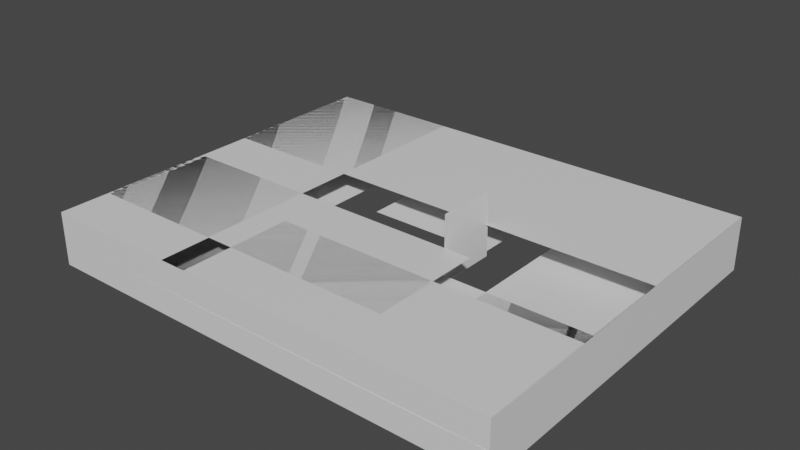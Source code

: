 # Source: occluder_escape_garage.blend  (saved by Blender 2.92.15; exported with 4.5.12 LTS)
import bpy
from mathutils import Matrix  # noqa: F401  (used for matrix-valued properties, if any)

bpy.ops.wm.read_factory_settings(use_empty=True)
scene = bpy.context.scene
scene.name = 'Scene'

# ---- materials (node trees are filled in below, after node groups)
mat_mat_occluder_plane = bpy.data.materials.new('mat_occluder_plane')
mat_mat_occluder_plane.use_transparent_shadow = False

# ---- material node trees
mat_mat_occluder_plane.use_nodes = True; mat_mat_occluder_plane.node_tree.nodes.clear()
_N = mat_mat_occluder_plane.node_tree.nodes; _L = mat_mat_occluder_plane.node_tree.links
n0 = _N.new('ShaderNodeBsdfPrincipled'); n0.name = 'Principled BSDF'; n0.location = (10, 300)
n0.distribution = 'GGX'
n0.subsurface_method = 'BURLEY'
n0.inputs[3].default_value = 1.45
n0.inputs[27].default_value = (0.0, 0.0, 0.0, 1.0)
n0.inputs[28].default_value = 1.0
n1 = _N.new('ShaderNodeOutputMaterial'); n1.name = 'Material Output'; n1.location = (300, 300)
_L.new(n0.outputs[0], n1.inputs[0])
n1.is_active_output = True

# ---- world
world_world = bpy.data.worlds.new('World'); scene.world = world_world
world_world.use_nodes = True; world_world.node_tree.nodes.clear()
_N = world_world.node_tree.nodes; _L = world_world.node_tree.links
n0 = _N.new('ShaderNodeOutputWorld'); n0.name = 'World Output'; n0.location = (300, 300)
n1 = _N.new('ShaderNodeBackground'); n1.name = 'Background'; n1.location = (10, 300)
n1.inputs[0].default_value = (0.05088, 0.05088, 0.05088, 1.0)
_L.new(n1.outputs[0], n0.inputs[0])
n0.is_active_output = True
world_world.color = (0.05088, 0.05088, 0.05088)
world_world.use_sun_shadow = False
world_world.sun_shadow_jitter_overblur = 0.0

# ---- meshes
me_oc_plane_01 = bpy.data.meshes.new('oc_plane_01')
me_oc_plane_01.from_pydata([(-55.0, -2.025e-13, -4.677e-06), (0.0, 0.0, -4.371e-08), (-55.0, 7.75, -4.928e-06), (-1.218e-21, 7.75, -2.951e-07)], [], [(0, 1, 3, 2)])
_uv = me_oc_plane_01.uv_layers.new(name='UVMap')
_uv.uv.foreach_set('vector', [0.0, 0.0, 1.0, 0.0, 1.0, 1.0, 0.0, 1.0])
me_oc_plane_01.materials.append(mat_mat_occluder_plane)
me_oc_plane_01.use_remesh_fix_poles = True
me_oc_plane_01.use_remesh_preserve_attributes = False
me_oc_plane_01.use_mirror_vertex_groups = False
me_oc_plane_01.update()
me_oc_plane_02 = bpy.data.meshes.new('oc_plane_02')
me_oc_plane_02.from_pydata([(-68.25, -2.025e-13, -4.677e-06), (0.0, 0.0, -4.371e-08), (-68.25, 7.75, -4.928e-06), (-1.218e-21, 7.75, -2.951e-07)], [], [(0, 1, 3, 2)])
_uv = me_oc_plane_02.uv_layers.new(name='UVMap')
_uv.uv.foreach_set('vector', [0.0, 0.0, 1.0, 0.0, 1.0, 1.0, 0.0, 1.0])
me_oc_plane_02.materials.append(mat_mat_occluder_plane)
me_oc_plane_02.use_remesh_fix_poles = True
me_oc_plane_02.use_remesh_preserve_attributes = False
me_oc_plane_02.use_mirror_vertex_groups = False
me_oc_plane_02.update()
me_oc_plane_03 = bpy.data.meshes.new('oc_plane_03')
me_oc_plane_03.from_pydata([(-68.25, -2.035e-13, -4.699e-06), (0.0, 0.0, -4.371e-08), (-68.25, 7.75, -4.95e-06), (-1.218e-21, 7.75, -2.951e-07)], [], [(0, 1, 3, 2)])
_uv = me_oc_plane_03.uv_layers.new(name='UVMap')
_uv.uv.foreach_set('vector', [0.0, 0.0, 1.0, 0.0, 1.0, 1.0, 0.0, 1.0])
me_oc_plane_03.materials.append(mat_mat_occluder_plane)
me_oc_plane_03.use_remesh_fix_poles = True
me_oc_plane_03.use_remesh_preserve_attributes = False
me_oc_plane_03.use_mirror_vertex_groups = False
me_oc_plane_03.update()
me_oc_plane_04 = bpy.data.meshes.new('oc_plane_04')
me_oc_plane_04.from_pydata([(-55.0, -1.958e-13, -4.522e-06), (0.0, 0.0, -4.371e-08), (-55.0, 7.75, -4.773e-06), (-1.218e-21, 7.75, -2.951e-07)], [], [(0, 1, 3, 2)])
_uv = me_oc_plane_04.uv_layers.new(name='UVMap')
_uv.uv.foreach_set('vector', [0.0, 0.0, 1.0, 0.0, 1.0, 1.0, 0.0, 1.0])
me_oc_plane_04.materials.append(mat_mat_occluder_plane)
me_oc_plane_04.use_remesh_fix_poles = True
me_oc_plane_04.use_remesh_preserve_attributes = False
me_oc_plane_04.use_mirror_vertex_groups = False
me_oc_plane_04.update()
me_oc_plane_05 = bpy.data.meshes.new('oc_plane_05')
me_oc_plane_05.from_pydata([(-22.75, 18.25, -6.118e-06), (-22.75, -2.95e-07, -4.371e-08), (3.19e-07, 18.25, -5.691e-06), (9.242e-08, 0.0, 3.825e-07)], [], [(0, 1, 3, 2)])
_uv = me_oc_plane_05.uv_layers.new(name='UVMap')
_uv.uv.foreach_set('vector', [0.0, 0.0, 1.0, 0.0, 1.0, 1.0, 0.0, 1.0])
me_oc_plane_05.materials.append(mat_mat_occluder_plane)
me_oc_plane_05.use_remesh_fix_poles = True
me_oc_plane_05.use_remesh_preserve_attributes = False
me_oc_plane_05.use_mirror_vertex_groups = False
me_oc_plane_05.update()
me_oc_plane_06 = bpy.data.meshes.new('oc_plane_06')
me_oc_plane_06.from_pydata([(-22.75, 18.25, -8.391e-06), (-22.75, -3.01e-07, -4.371e-08), (-2.951e-07, 18.25, -7.943e-06), (9.242e-08, 0.0, 3.825e-07)], [], [(0, 1, 3, 2)])
_uv = me_oc_plane_06.uv_layers.new(name='UVMap')
_uv.uv.foreach_set('vector', [0.0, 0.0, 1.0, 0.0, 1.0, 1.0, 0.0, 1.0])
me_oc_plane_06.materials.append(mat_mat_occluder_plane)
me_oc_plane_06.use_remesh_fix_poles = True
me_oc_plane_06.use_remesh_preserve_attributes = False
me_oc_plane_06.use_mirror_vertex_groups = False
me_oc_plane_06.update()
me_oc_plane_07 = bpy.data.meshes.new('oc_plane_07')
me_oc_plane_07.from_pydata([(-50.5, 20.25, -8.391e-06), (-50.5, 2.991e-08, -4.371e-08), (-2.713e-07, 20.25, -7.943e-06), (9.242e-08, 0.0, 3.825e-07)], [], [(0, 1, 3, 2)])
_uv = me_oc_plane_07.uv_layers.new(name='UVMap')
_uv.uv.foreach_set('vector', [0.0, 0.0, 1.0, 0.0, 1.0, 1.0, 0.0, 1.0])
me_oc_plane_07.materials.append(mat_mat_occluder_plane)
me_oc_plane_07.use_remesh_fix_poles = True
me_oc_plane_07.use_remesh_preserve_attributes = False
me_oc_plane_07.use_mirror_vertex_groups = False
me_oc_plane_07.update()
me_oc_plane_08 = bpy.data.meshes.new('oc_plane_08')
me_oc_plane_08.from_pydata([(-50.5, 20.25, -8.391e-06), (-50.5, 1.372e-07, -4.371e-08), (-2.713e-07, 20.25, -7.943e-06), (9.242e-08, 0.0, 3.825e-07)], [], [(0, 1, 3, 2)])
_uv = me_oc_plane_08.uv_layers.new(name='UVMap')
_uv.uv.foreach_set('vector', [0.0, 0.0, 1.0, 0.0, 1.0, 1.0, 0.0, 1.0])
me_oc_plane_08.materials.append(mat_mat_occluder_plane)
me_oc_plane_08.use_remesh_fix_poles = True
me_oc_plane_08.use_remesh_preserve_attributes = False
me_oc_plane_08.use_mirror_vertex_groups = False
me_oc_plane_08.update()
me_oc_plane_09 = bpy.data.meshes.new('oc_plane_09')
me_oc_plane_09.from_pydata([(-24.25, 68.25, -1.259e-05), (-24.25, 4.503e-07, -4.371e-08), (-8.437e-07, 68.25, -1.214e-05), (9.242e-08, 0.0, 3.825e-07)], [], [(0, 1, 3, 2)])
_uv = me_oc_plane_09.uv_layers.new(name='UVMap')
_uv.uv.foreach_set('vector', [0.0, 0.0, 1.0, 0.0, 1.0, 1.0, 0.0, 1.0])
me_oc_plane_09.materials.append(mat_mat_occluder_plane)
me_oc_plane_09.use_remesh_fix_poles = True
me_oc_plane_09.use_remesh_preserve_attributes = False
me_oc_plane_09.use_mirror_vertex_groups = False
me_oc_plane_09.update()
me_oc_plane_10 = bpy.data.meshes.new('oc_plane_10')
me_oc_plane_10.from_pydata([(-24.25, 68.25, -1.256e-05), (-24.25, 4.503e-07, -4.371e-08), (-8.377e-07, 68.25, -1.212e-05), (9.242e-08, 0.0, 3.825e-07)], [], [(0, 1, 3, 2)])
_uv = me_oc_plane_10.uv_layers.new(name='UVMap')
_uv.uv.foreach_set('vector', [0.0, 0.0, 1.0, 0.0, 1.0, 1.0, 0.0, 1.0])
me_oc_plane_10.materials.append(mat_mat_occluder_plane)
me_oc_plane_10.use_remesh_fix_poles = True
me_oc_plane_10.use_remesh_preserve_attributes = False
me_oc_plane_10.use_mirror_vertex_groups = False
me_oc_plane_10.update()
me_oc_plane_11 = bpy.data.meshes.new('oc_plane_11')
me_oc_plane_11.from_pydata([(-40.5, 18.0, -1.256e-05), (-40.5, 6.44e-07, -4.371e-08), (-1.437e-06, 18.0, -1.212e-05), (9.242e-08, 0.0, 3.825e-07)], [], [(0, 1, 3, 2)])
_uv = me_oc_plane_11.uv_layers.new(name='UVMap')
_uv.uv.foreach_set('vector', [0.0, 0.0, 1.0, 0.0, 1.0, 1.0, 0.0, 1.0])
me_oc_plane_11.materials.append(mat_mat_occluder_plane)
me_oc_plane_11.use_remesh_fix_poles = True
me_oc_plane_11.use_remesh_preserve_attributes = False
me_oc_plane_11.use_mirror_vertex_groups = False
me_oc_plane_11.update()
me_oc_plane_12 = bpy.data.meshes.new('oc_plane_12')
me_oc_plane_12.from_pydata([(-40.5, 18.0, -1.259e-05), (-40.5, 6.44e-07, -4.371e-08), (-1.443e-06, 18.0, -1.214e-05), (9.242e-08, 0.0, 3.825e-07)], [], [(0, 1, 3, 2)])
_uv = me_oc_plane_12.uv_layers.new(name='UVMap')
_uv.uv.foreach_set('vector', [0.0, 0.0, 1.0, 0.0, 1.0, 1.0, 0.0, 1.0])
me_oc_plane_12.materials.append(mat_mat_occluder_plane)
me_oc_plane_12.use_remesh_fix_poles = True
me_oc_plane_12.use_remesh_preserve_attributes = False
me_oc_plane_12.use_mirror_vertex_groups = False
me_oc_plane_12.update()
me_oc_plane_13 = bpy.data.meshes.new('oc_plane_13')
me_oc_plane_13.from_pydata([(-22.75, 68.25, -1.698e-05), (-22.75, 8.557e-07, -4.371e-08), (-2.042e-06, 68.25, -1.653e-05), (9.242e-08, 0.0, 3.825e-07)], [], [(0, 1, 3, 2)])
_uv = me_oc_plane_13.uv_layers.new(name='UVMap')
_uv.uv.foreach_set('vector', [0.0, 0.0, 1.0, 0.0, 1.0, 1.0, 0.0, 1.0])
me_oc_plane_13.materials.append(mat_mat_occluder_plane)
me_oc_plane_13.use_remesh_fix_poles = True
me_oc_plane_13.use_remesh_preserve_attributes = False
me_oc_plane_13.use_mirror_vertex_groups = False
me_oc_plane_13.update()
me_oc_plane_14 = bpy.data.meshes.new('oc_plane_14')
me_oc_plane_14.from_pydata([(-22.75, 68.25, -1.696e-05), (-22.75, 8.557e-07, -4.371e-08), (-2.036e-06, 68.25, -1.651e-05), (9.242e-08, 0.0, 3.825e-07)], [], [(0, 1, 3, 2)])
_uv = me_oc_plane_14.uv_layers.new(name='UVMap')
_uv.uv.foreach_set('vector', [0.0, 0.0, 1.0, 0.0, 1.0, 1.0, 0.0, 1.0])
me_oc_plane_14.materials.append(mat_mat_occluder_plane)
me_oc_plane_14.use_remesh_fix_poles = True
me_oc_plane_14.use_remesh_preserve_attributes = False
me_oc_plane_14.use_mirror_vertex_groups = False
me_oc_plane_14.update()
me_oc_plane_15 = bpy.data.meshes.new('oc_plane_15')
me_oc_plane_15.from_pydata([(-55.0, 19.9, -1.696e-05), (-55.0, 1.24e-06, -4.371e-08), (-2.613e-06, 19.9, -1.651e-05), (9.242e-08, 0.0, 3.825e-07)], [], [(0, 1, 3, 2)])
_uv = me_oc_plane_15.uv_layers.new(name='UVMap')
_uv.uv.foreach_set('vector', [0.0, 0.0, 1.0, 0.0, 1.0, 1.0, 0.0, 1.0])
me_oc_plane_15.materials.append(mat_mat_occluder_plane)
me_oc_plane_15.use_remesh_fix_poles = True
me_oc_plane_15.use_remesh_preserve_attributes = False
me_oc_plane_15.use_mirror_vertex_groups = False
me_oc_plane_15.update()
me_oc_plane_16 = bpy.data.meshes.new('oc_plane_16')
me_oc_plane_16.from_pydata([(-55.0, 29.5, -1.696e-05), (-55.0, 9.5, -8.742e-07), (-2.498e-06, 29.5, -1.651e-05), (-2.087e-08, 9.5, -4.48e-07)], [], [(0, 1, 3, 2)])
_uv = me_oc_plane_16.uv_layers.new(name='UVMap')
_uv.uv.foreach_set('vector', [0.0, 0.0, 1.0, 0.0, 1.0, 1.0, 0.0, 1.0])
me_oc_plane_16.materials.append(mat_mat_occluder_plane)
me_oc_plane_16.use_remesh_fix_poles = True
me_oc_plane_16.use_remesh_preserve_attributes = False
me_oc_plane_16.use_mirror_vertex_groups = False
me_oc_plane_16.update()
me_oc_plane_17 = bpy.data.meshes.new('oc_plane_17')
me_oc_plane_17.from_pydata([(-16.5, 48.0, -1.858e-05), (-16.5, 1.699e-06, -4.371e-08), (-2.719e-06, 48.0, -1.813e-05), (9.242e-08, 0.0, 3.825e-07)], [], [(0, 1, 3, 2)])
_uv = me_oc_plane_17.uv_layers.new(name='UVMap')
_uv.uv.foreach_set('vector', [0.0, 0.0, 1.0, 0.0, 1.0, 1.0, 0.0, 1.0])
me_oc_plane_17.materials.append(mat_mat_occluder_plane)
me_oc_plane_17.use_remesh_fix_poles = True
me_oc_plane_17.use_remesh_preserve_attributes = False
me_oc_plane_17.use_mirror_vertex_groups = False
me_oc_plane_17.update()
me_oc_plane_18 = bpy.data.meshes.new('oc_plane_18')
me_oc_plane_18.from_pydata([(-16.5, 48.0, -1.858e-05), (-16.5, 1.699e-06, -4.371e-08), (-2.719e-06, 48.0, -1.813e-05), (9.242e-08, 0.0, 3.825e-07)], [], [(0, 1, 3, 2)])
_uv = me_oc_plane_18.uv_layers.new(name='UVMap')
_uv.uv.foreach_set('vector', [0.0, 0.0, 1.0, 0.0, 1.0, 1.0, 0.0, 1.0])
me_oc_plane_18.materials.append(mat_mat_occluder_plane)
me_oc_plane_18.use_remesh_fix_poles = True
me_oc_plane_18.use_remesh_preserve_attributes = False
me_oc_plane_18.use_mirror_vertex_groups = False
me_oc_plane_18.update()
me_oc_plane_19 = bpy.data.meshes.new('oc_plane_19')
me_oc_plane_19.from_pydata([(-16.75, 44.25, -1.858e-05), (-16.75, 1.702e-06, -4.371e-08), (-2.764e-06, 44.25, -1.813e-05), (9.242e-08, 0.0, 3.825e-07)], [], [(0, 1, 3, 2)])
_uv = me_oc_plane_19.uv_layers.new(name='UVMap')
_uv.uv.foreach_set('vector', [0.0, 0.0, 1.0, 0.0, 1.0, 1.0, 0.0, 1.0])
me_oc_plane_19.materials.append(mat_mat_occluder_plane)
me_oc_plane_19.use_remesh_fix_poles = True
me_oc_plane_19.use_remesh_preserve_attributes = False
me_oc_plane_19.use_mirror_vertex_groups = False
me_oc_plane_19.update()
me_oc_plane_20 = bpy.data.meshes.new('oc_plane_20')
me_oc_plane_20.from_pydata([(-16.75, 44.25, -1.858e-05), (-16.75, 1.702e-06, -4.371e-08), (-2.764e-06, 44.25, -1.813e-05), (9.242e-08, 0.0, 3.825e-07)], [], [(0, 1, 3, 2)])
_uv = me_oc_plane_20.uv_layers.new(name='UVMap')
_uv.uv.foreach_set('vector', [0.0, 0.0, 1.0, 0.0, 1.0, 1.0, 0.0, 1.0])
me_oc_plane_20.materials.append(mat_mat_occluder_plane)
me_oc_plane_20.use_remesh_fix_poles = True
me_oc_plane_20.use_remesh_preserve_attributes = False
me_oc_plane_20.use_mirror_vertex_groups = False
me_oc_plane_20.update()
me_oc_plane_21 = bpy.data.meshes.new('oc_plane_21')
me_oc_plane_21.from_pydata([(-9.0, 9.5, -1.696e-05), (-9.0, 1.702e-06, 4.871e-08), (-2.764e-06, 9.5, -1.661e-05), (9.242e-08, 0.0, 3.825e-07)], [], [(0, 1, 3, 2)])
_uv = me_oc_plane_21.uv_layers.new(name='UVMap')
_uv.uv.foreach_set('vector', [0.0, 0.0, 1.0, 0.0, 1.0, 1.0, 0.0, 1.0])
me_oc_plane_21.materials.append(mat_mat_occluder_plane)
me_oc_plane_21.use_remesh_fix_poles = True
me_oc_plane_21.use_remesh_preserve_attributes = False
me_oc_plane_21.use_mirror_vertex_groups = False
me_oc_plane_21.update()
me_oc_plane_22 = bpy.data.meshes.new('oc_plane_22')
me_oc_plane_22.from_pydata([(-9.0, 9.5, -1.696e-05), (-9.0, 1.702e-06, 4.871e-08), (-2.764e-06, 9.5, -1.661e-05), (9.242e-08, 0.0, 3.825e-07)], [], [(0, 1, 3, 2)])
_uv = me_oc_plane_22.uv_layers.new(name='UVMap')
_uv.uv.foreach_set('vector', [0.0, 0.0, 1.0, 0.0, 1.0, 1.0, 0.0, 1.0])
me_oc_plane_22.materials.append(mat_mat_occluder_plane)
me_oc_plane_22.use_remesh_fix_poles = True
me_oc_plane_22.use_remesh_preserve_attributes = False
me_oc_plane_22.use_mirror_vertex_groups = False
me_oc_plane_22.update()

# ---- objects
ob_rp_occluder_escape_garage = bpy.data.objects.new('rp_occluder_escape_garage', None)
ob_oc_plane_01 = bpy.data.objects.new('oc_plane_01', me_oc_plane_01)
ob_oc_plane_02 = bpy.data.objects.new('oc_plane_02', me_oc_plane_02)
ob_oc_plane_03 = bpy.data.objects.new('oc_plane_03', me_oc_plane_03)
ob_oc_plane_04 = bpy.data.objects.new('oc_plane_04', me_oc_plane_04)
ob_oc_plane_05 = bpy.data.objects.new('oc_plane_05', me_oc_plane_05)
ob_oc_plane_06 = bpy.data.objects.new('oc_plane_06', me_oc_plane_06)
ob_oc_plane_07 = bpy.data.objects.new('oc_plane_07', me_oc_plane_07)
ob_oc_plane_08 = bpy.data.objects.new('oc_plane_08', me_oc_plane_08)
ob_oc_plane_09 = bpy.data.objects.new('oc_plane_09', me_oc_plane_09)
ob_oc_plane_10 = bpy.data.objects.new('oc_plane_10', me_oc_plane_10)
ob_oc_plane_11 = bpy.data.objects.new('oc_plane_11', me_oc_plane_11)
ob_oc_plane_12 = bpy.data.objects.new('oc_plane_12', me_oc_plane_12)
ob_oc_plane_13 = bpy.data.objects.new('oc_plane_13', me_oc_plane_13)
ob_oc_plane_14 = bpy.data.objects.new('oc_plane_14', me_oc_plane_14)
ob_oc_plane_15 = bpy.data.objects.new('oc_plane_15', me_oc_plane_15)
ob_oc_plane_16 = bpy.data.objects.new('oc_plane_16', me_oc_plane_16)
ob_oc_plane_17 = bpy.data.objects.new('oc_plane_17', me_oc_plane_17)
ob_oc_plane_18 = bpy.data.objects.new('oc_plane_18', me_oc_plane_18)
ob_oc_plane_19 = bpy.data.objects.new('oc_plane_19', me_oc_plane_19)
ob_oc_plane_20 = bpy.data.objects.new('oc_plane_20', me_oc_plane_20)
ob_oc_plane_21 = bpy.data.objects.new('oc_plane_21', me_oc_plane_21)
ob_oc_plane_22 = bpy.data.objects.new('oc_plane_22', me_oc_plane_22)

# ---- transforms, parenting, visibility, modifiers, constraints
ob_rp_occluder_escape_garage.location = (0.0, 0.0, 0.0)
ob_rp_occluder_escape_garage.lineart.crease_threshold = 0.0
ob_oc_plane_01.parent = ob_rp_occluder_escape_garage
ob_oc_plane_01.location = (-25.0, 38.0, -3.5)
ob_oc_plane_01.rotation_euler = (1.571, 0.0, 1.571)
ob_oc_plane_01.lineart.crease_threshold = 0.0
ob_oc_plane_02.parent = ob_rp_occluder_escape_garage
ob_oc_plane_02.location = (43.25, 38.0, -3.5)
ob_oc_plane_02.rotation_euler = (1.571, 0.0, 0.0)
ob_oc_plane_02.lineart.crease_threshold = 0.0
ob_oc_plane_03.parent = ob_rp_occluder_escape_garage
ob_oc_plane_03.location = (-25.0, -17.0, -3.5)
ob_oc_plane_03.rotation_euler = (1.571, 0.0, 3.142)
ob_oc_plane_03.lineart.crease_threshold = 0.0
ob_oc_plane_04.parent = ob_rp_occluder_escape_garage
ob_oc_plane_04.location = (43.25, -17.0, -3.5)
ob_oc_plane_04.rotation_euler = (1.571, 0.0, 4.712)
ob_oc_plane_04.lineart.crease_threshold = 0.0
ob_oc_plane_05.parent = ob_rp_occluder_escape_garage
ob_oc_plane_05.location = (19.25, 15.25, 0.25)
ob_oc_plane_05.rotation_euler = (3.142, 0.0, 4.712)
ob_oc_plane_05.lineart.crease_threshold = 0.0
ob_oc_plane_06.parent = ob_rp_occluder_escape_garage
ob_oc_plane_06.location = (1.0, 15.25, 0.25)
ob_oc_plane_06.rotation_euler = (0.0, 0.0, 4.712)
ob_oc_plane_06.lineart.crease_threshold = 0.0
ob_oc_plane_07.parent = ob_rp_occluder_escape_garage
ob_oc_plane_07.location = (-25.0, -17.0, 0.25)
ob_oc_plane_07.rotation_euler = (0.0, 0.0, 4.712)
ob_oc_plane_07.lineart.crease_threshold = 0.0
ob_oc_plane_08.parent = ob_rp_occluder_escape_garage
ob_oc_plane_08.location = (-4.75, -17.0, 0.25)
ob_oc_plane_08.rotation_euler = (3.142, 0.0, 4.712)
ob_oc_plane_08.lineart.crease_threshold = 0.0
ob_oc_plane_09.parent = ob_rp_occluder_escape_garage
ob_oc_plane_09.location = (43.25, -17.0, 0.25)
ob_oc_plane_09.rotation_euler = (3.142, 0.0, 4.712)
ob_oc_plane_09.lineart.crease_threshold = 0.0
ob_oc_plane_10.parent = ob_rp_occluder_escape_garage
ob_oc_plane_10.location = (-25.0, -17.0, 0.25)
ob_oc_plane_10.rotation_euler = (0.0, 0.0, 4.712)
ob_oc_plane_10.lineart.crease_threshold = 0.0
ob_oc_plane_11.parent = ob_rp_occluder_escape_garage
ob_oc_plane_11.location = (25.25, -17.0, 0.25)
ob_oc_plane_11.rotation_euler = (0.0, 0.0, 4.712)
ob_oc_plane_11.lineart.crease_threshold = 0.0
ob_oc_plane_12.parent = ob_rp_occluder_escape_garage
ob_oc_plane_12.location = (43.25, -17.0, 0.25)
ob_oc_plane_12.rotation_euler = (3.142, 0.0, 4.712)
ob_oc_plane_12.lineart.crease_threshold = 0.0
ob_oc_plane_13.parent = ob_rp_occluder_escape_garage
ob_oc_plane_13.location = (43.25, 15.25, 4.25)
ob_oc_plane_13.rotation_euler = (3.142, 0.0, 4.712)
ob_oc_plane_13.lineart.crease_threshold = 0.0
ob_oc_plane_14.parent = ob_rp_occluder_escape_garage
ob_oc_plane_14.location = (-25.0, 15.25, 4.25)
ob_oc_plane_14.rotation_euler = (0.0, 0.0, 4.712)
ob_oc_plane_14.lineart.crease_threshold = 0.0
ob_oc_plane_15.parent = ob_rp_occluder_escape_garage
ob_oc_plane_15.location = (-25.0, -17.0, 4.25)
ob_oc_plane_15.rotation_euler = (0.0, 0.0, 4.712)
ob_oc_plane_15.lineart.crease_threshold = 0.0
ob_oc_plane_16.parent = ob_rp_occluder_escape_garage
ob_oc_plane_16.location = (4.5, -17.0, 4.25)
ob_oc_plane_16.rotation_euler = (3.142, 0.0, 4.712)
ob_oc_plane_16.lineart.crease_threshold = 0.0
ob_oc_plane_17.parent = ob_rp_occluder_escape_garage
ob_oc_plane_17.location = (23.0, -9.5, 4.25)
ob_oc_plane_17.rotation_euler = (3.142, 0.0, 4.712)
ob_oc_plane_17.lineart.crease_threshold = 0.0
ob_oc_plane_18.parent = ob_rp_occluder_escape_garage
ob_oc_plane_18.location = (-25.0, -9.5, 4.25)
ob_oc_plane_18.rotation_euler = (0.0, 0.0, 4.712)
ob_oc_plane_18.lineart.crease_threshold = 0.0
ob_oc_plane_19.parent = ob_rp_occluder_escape_garage
ob_oc_plane_19.location = (-1.0, -17.0, 4.25)
ob_oc_plane_19.rotation_euler = (0.0, 0.0, 4.712)
ob_oc_plane_19.lineart.crease_threshold = 0.0
ob_oc_plane_20.parent = ob_rp_occluder_escape_garage
ob_oc_plane_20.location = (43.25, -17.0, 4.25)
ob_oc_plane_20.rotation_euler = (3.142, 0.0, 4.712)
ob_oc_plane_20.lineart.crease_threshold = 0.0
ob_oc_plane_21.parent = ob_rp_occluder_escape_garage
ob_oc_plane_21.location = (19.25, 6.75, -0.5)
ob_oc_plane_21.rotation_euler = (1.571, 0.0, 4.712)
ob_oc_plane_21.lineart.crease_threshold = 0.0
ob_oc_plane_22.parent = ob_rp_occluder_escape_garage
ob_oc_plane_22.location = (19.25, 15.75, -0.5)
ob_oc_plane_22.rotation_euler = (1.571, 0.0, 1.571)
ob_oc_plane_22.lineart.crease_threshold = 0.0

# ---- collection membership
scene.collection.objects.link(ob_rp_occluder_escape_garage)
scene.collection.objects.link(ob_oc_plane_01)
scene.collection.objects.link(ob_oc_plane_02)
scene.collection.objects.link(ob_oc_plane_03)
scene.collection.objects.link(ob_oc_plane_04)
scene.collection.objects.link(ob_oc_plane_05)
scene.collection.objects.link(ob_oc_plane_06)
scene.collection.objects.link(ob_oc_plane_07)
scene.collection.objects.link(ob_oc_plane_08)
scene.collection.objects.link(ob_oc_plane_09)
scene.collection.objects.link(ob_oc_plane_10)
scene.collection.objects.link(ob_oc_plane_11)
scene.collection.objects.link(ob_oc_plane_12)
scene.collection.objects.link(ob_oc_plane_13)
scene.collection.objects.link(ob_oc_plane_14)
scene.collection.objects.link(ob_oc_plane_15)
scene.collection.objects.link(ob_oc_plane_16)
scene.collection.objects.link(ob_oc_plane_17)
scene.collection.objects.link(ob_oc_plane_18)
scene.collection.objects.link(ob_oc_plane_19)
scene.collection.objects.link(ob_oc_plane_20)
scene.collection.objects.link(ob_oc_plane_21)
scene.collection.objects.link(ob_oc_plane_22)

# ---- scene / render settings (as saved in the file)
scene.frame_start = 1; scene.frame_end = 250; scene.frame_set(1)
scene.render.engine = 'BLENDER_EEVEE_NEXT'
scene.cycles.use_denoising = False
scene.cycles.samples = 128
scene.cycles.sampling_pattern = 'TABULATED_SOBOL'
scene.cycles.use_adaptive_sampling = False
scene.cycles.use_light_tree = False
scene.view_settings.view_transform = 'Filmic'
bpy.context.view_layer.update()

# ---- added for rendering (the .blend has no active camera and no usable light): camera, sun
cam_auto = bpy.data.cameras.new('AutoCamera')
cam_auto.lens = 50.0
cam_auto.sensor_width = 36.0
cam_auto.clip_end = 1437.68
ob_auto_camera = bpy.data.objects.new('AutoCamera', cam_auto)
scene.collection.objects.link(ob_auto_camera)
ob_auto_camera.location = (91.0443, -87.8032, 68.2854)
ob_auto_camera.rotation_euler = (1.09748, -7.21219e-08, 0.694738)
scene.camera = ob_auto_camera
light_auto_sun = bpy.data.lights.new('AutoSun', 'SUN')
light_auto_sun.energy = 3.0
light_auto_sun.angle = 0.0523599
ob_auto_sun = bpy.data.objects.new('AutoSun', light_auto_sun)
scene.collection.objects.link(ob_auto_sun)
ob_auto_sun.rotation_euler = (0.872665, 0.174533, 0.523599)
bpy.context.view_layer.update()
